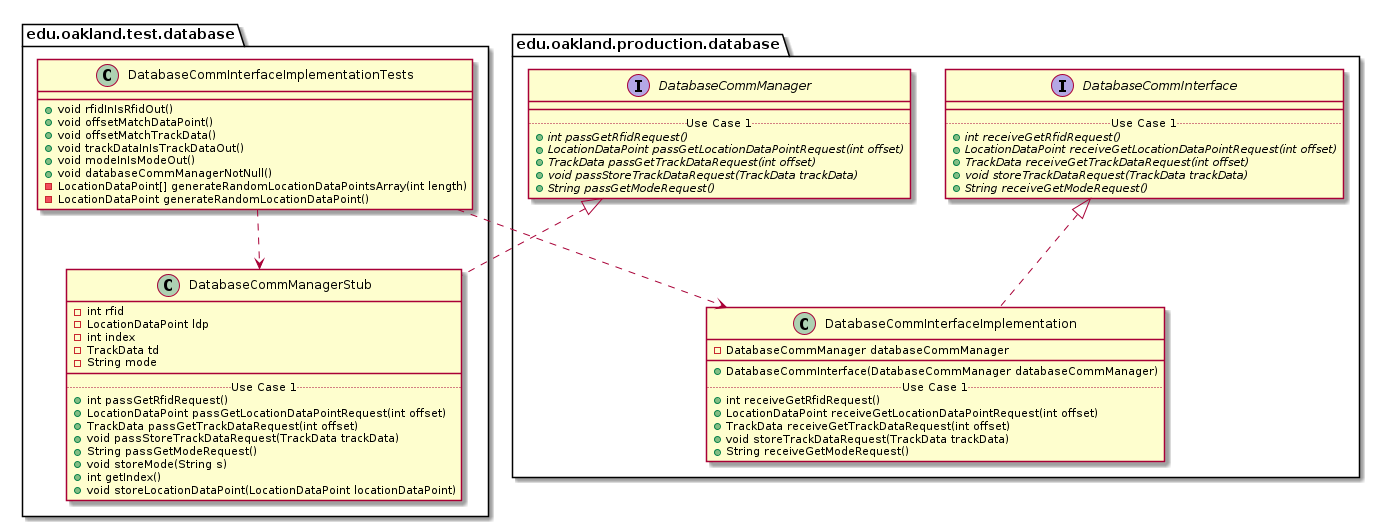

The diagram above was rendered by PlantUML. Its source (embedded in the PNG):
@startuml DatabaseCommInterfaceImplementationTests_Closure


package edu.oakland.test.database {
    class DatabaseCommInterfaceImplementationTests {
        + void rfidInIsRfidOut()
        + void offsetMatchDataPoint()
        + void offsetMatchTrackData()
        + void trackDataInIsTrackDataOut()
        + void modeInIsModeOut()
        + void databaseCommManagerNotNull()
        - LocationDataPoint[] generateRandomLocationDataPointsArray(int length)
        - LocationDataPoint generateRandomLocationDataPoint()
    }
}




package edu.oakland.test.database {
    class DatabaseCommManagerStub {
        - int rfid
        - LocationDataPoint ldp
        - int index
        - TrackData td
        - String mode
        __
        .. Use Case 1 ..
        + int passGetRfidRequest()
        + LocationDataPoint passGetLocationDataPointRequest(int offset)
        + TrackData passGetTrackDataRequest(int offset)
        + void passStoreTrackDataRequest(TrackData trackData)
        + String passGetModeRequest()
        + void storeMode(String s)
        + int getIndex()
        + void storeLocationDataPoint(LocationDataPoint locationDataPoint)
    }
}




package edu.oakland.production.database {
    interface DatabaseCommManager {
        __
        .. Use Case 1 ..
        {abstract} + int passGetRfidRequest()
        {abstract} + LocationDataPoint passGetLocationDataPointRequest(int offset)
        {abstract} + TrackData passGetTrackDataRequest(int offset)
        {abstract} + void passStoreTrackDataRequest(TrackData trackData)
        {abstract} + String passGetModeRequest()
    }
}






DatabaseCommManagerStub .up.|> DatabaseCommManager



DatabaseCommInterfaceImplementationTests ..> DatabaseCommManagerStub



package edu.oakland.production.database {
    class DatabaseCommInterfaceImplementation {
        - DatabaseCommManager databaseCommManager
        __
        + DatabaseCommInterface(DatabaseCommManager databaseCommManager)
        .. Use Case 1 ..
        + int receiveGetRfidRequest()
        + LocationDataPoint receiveGetLocationDataPointRequest(int offset)
        + TrackData receiveGetTrackDataRequest(int offset)
        + void storeTrackDataRequest(TrackData trackData)
        + String receiveGetModeRequest()
    }
}




package edu.oakland.production.database {
    interface DatabaseCommInterface {
        __
        .. Use Case 1 ..
        {abstract} + int receiveGetRfidRequest()
        {abstract} + LocationDataPoint receiveGetLocationDataPointRequest(int offset)
        {abstract} + TrackData receiveGetTrackDataRequest(int offset)
        {abstract} + void storeTrackDataRequest(TrackData trackData)
        {abstract} + String receiveGetModeRequest()
    }
}






DatabaseCommInterfaceImplementation .up.|> DatabaseCommInterface





DatabaseCommInterfaceImplementationTests ..> DatabaseCommInterfaceImplementation



@enduml